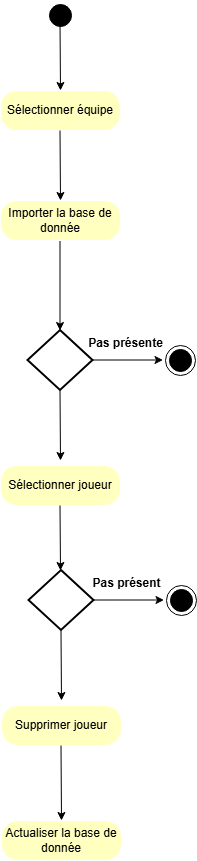

The diagram above was exported from draw.io. Its source (the exported page's mxGraphModel, read from the mxfile embedded in the PNG):
<mxGraphModel dx="1678" dy="921" grid="1" gridSize="10" guides="1" tooltips="1" connect="1" arrows="1" fold="1" page="1" pageScale="1" pageWidth="827" pageHeight="1169" math="0" shadow="0">
  <root>
    <mxCell id="0" />
    <mxCell id="1" parent="0" />
    <mxCell id="FxYAGRa8UfmVndldoyuz-3" parent="1" style="ellipse;html=1;shape=startState;fillColor=#000000;strokeColor=#000000;" value="" vertex="1">
      <mxGeometry height="30" width="30" x="360" y="120" as="geometry" />
    </mxCell>
    <mxCell id="FxYAGRa8UfmVndldoyuz-6" parent="1" style="rounded=1;whiteSpace=wrap;html=1;arcSize=40;fontColor=#000000;fillColor=#ffffc0;strokeColor=#FFFFFF;" value="Sélectionner équipe" vertex="1">
      <mxGeometry height="40" width="120" x="315" y="210" as="geometry" />
    </mxCell>
    <mxCell id="FxYAGRa8UfmVndldoyuz-12" parent="1" style="strokeWidth=2;html=1;shape=mxgraph.flowchart.decision;whiteSpace=wrap;" value="" vertex="1">
      <mxGeometry height="60" width="65" x="342.5" y="450" as="geometry" />
    </mxCell>
    <mxCell id="FxYAGRa8UfmVndldoyuz-13" edge="1" parent="1" style="endArrow=classic;html=1;rounded=0;exitX=0.5;exitY=1;exitDx=0;exitDy=0;" value="">
      <mxGeometry height="50" relative="1" width="50" as="geometry">
        <mxPoint x="374.5" y="350" as="sourcePoint" />
        <mxPoint x="374.5" y="450" as="targetPoint" />
      </mxGeometry>
    </mxCell>
    <mxCell id="FxYAGRa8UfmVndldoyuz-14" edge="1" parent="1" style="endArrow=classic;html=1;rounded=0;exitX=0.5;exitY=1;exitDx=0;exitDy=0;" value="">
      <mxGeometry height="50" relative="1" width="50" as="geometry">
        <mxPoint x="407.5" y="479.5" as="sourcePoint" />
        <mxPoint x="477.5" y="479.5" as="targetPoint" />
      </mxGeometry>
    </mxCell>
    <mxCell id="FxYAGRa8UfmVndldoyuz-15" edge="1" parent="1" style="endArrow=classic;html=1;rounded=0;exitX=0.5;exitY=1;exitDx=0;exitDy=0;entryX=0.5;entryY=0;entryDx=0;entryDy=0;" target="FxYAGRa8UfmVndldoyuz-6" value="">
      <mxGeometry height="50" relative="1" width="50" as="geometry">
        <mxPoint x="374.5" y="140" as="sourcePoint" />
        <mxPoint x="375" y="200" as="targetPoint" />
      </mxGeometry>
    </mxCell>
    <mxCell id="FxYAGRa8UfmVndldoyuz-16" parent="1" style="ellipse;html=1;shape=endState;fillColor=#000000;strokeColor=#000000;" value="" vertex="1">
      <mxGeometry height="30" width="30" x="480" y="465" as="geometry" />
    </mxCell>
    <mxCell id="FxYAGRa8UfmVndldoyuz-17" edge="1" parent="1" style="endArrow=classic;html=1;rounded=0;exitX=0.5;exitY=1;exitDx=0;exitDy=0;entryX=0.5;entryY=0;entryDx=0;entryDy=0;" value="">
      <mxGeometry height="50" relative="1" width="50" as="geometry">
        <mxPoint x="374.5" y="510" as="sourcePoint" />
        <mxPoint x="375" y="580" as="targetPoint" />
      </mxGeometry>
    </mxCell>
    <mxCell id="FxYAGRa8UfmVndldoyuz-18" parent="1" style="text;align=center;fontStyle=1;verticalAlign=middle;spacingLeft=3;spacingRight=3;strokeColor=none;rotatable=0;points=[[0,0.5],[1,0.5]];portConstraint=eastwest;html=1;" value="Pas présente" vertex="1">
      <mxGeometry height="26" width="80" x="400" y="450" as="geometry" />
    </mxCell>
    <mxCell id="FxYAGRa8UfmVndldoyuz-19" edge="1" parent="1" style="endArrow=classic;html=1;rounded=0;exitX=0.5;exitY=1;exitDx=0;exitDy=0;" value="">
      <mxGeometry height="50" relative="1" width="50" as="geometry">
        <mxPoint x="374.5" y="250" as="sourcePoint" />
        <mxPoint x="375" y="320" as="targetPoint" />
      </mxGeometry>
    </mxCell>
    <mxCell id="FxYAGRa8UfmVndldoyuz-20" parent="1" style="rounded=1;whiteSpace=wrap;html=1;arcSize=40;fontColor=#000000;fillColor=#ffffc0;strokeColor=#FFFFFF;" value="Importer la base de donnée" vertex="1">
      <mxGeometry height="40" width="120" x="315" y="320" as="geometry" />
    </mxCell>
    <mxCell id="FxYAGRa8UfmVndldoyuz-21" parent="1" style="rounded=1;whiteSpace=wrap;html=1;arcSize=40;fontColor=#000000;fillColor=#ffffc0;strokeColor=#FFFFFF;" value="Sélectionner joueur" vertex="1">
      <mxGeometry height="40" width="120" x="315" y="585" as="geometry" />
    </mxCell>
    <mxCell id="FxYAGRa8UfmVndldoyuz-22" parent="1" style="strokeWidth=2;html=1;shape=mxgraph.flowchart.decision;whiteSpace=wrap;" value="" vertex="1">
      <mxGeometry height="60" width="65" x="343.5" y="690" as="geometry" />
    </mxCell>
    <mxCell id="FxYAGRa8UfmVndldoyuz-23" edge="1" parent="1" style="endArrow=classic;html=1;rounded=0;exitX=0.5;exitY=1;exitDx=0;exitDy=0;" value="">
      <mxGeometry height="50" relative="1" width="50" as="geometry">
        <mxPoint x="374.5" y="625" as="sourcePoint" />
        <mxPoint x="375" y="690" as="targetPoint" />
      </mxGeometry>
    </mxCell>
    <mxCell id="FxYAGRa8UfmVndldoyuz-24" edge="1" parent="1" style="endArrow=classic;html=1;rounded=0;exitX=0.5;exitY=1;exitDx=0;exitDy=0;" value="">
      <mxGeometry height="50" relative="1" width="50" as="geometry">
        <mxPoint x="408.5" y="719.5" as="sourcePoint" />
        <mxPoint x="478.5" y="719.5" as="targetPoint" />
      </mxGeometry>
    </mxCell>
    <mxCell id="FxYAGRa8UfmVndldoyuz-25" parent="1" style="ellipse;html=1;shape=endState;fillColor=#000000;strokeColor=#000000;" value="" vertex="1">
      <mxGeometry height="30" width="30" x="481" y="705" as="geometry" />
    </mxCell>
    <mxCell id="FxYAGRa8UfmVndldoyuz-26" edge="1" parent="1" style="endArrow=classic;html=1;rounded=0;exitX=0.5;exitY=1;exitDx=0;exitDy=0;entryX=0.5;entryY=0;entryDx=0;entryDy=0;" value="">
      <mxGeometry height="50" relative="1" width="50" as="geometry">
        <mxPoint x="375.5" y="750" as="sourcePoint" />
        <mxPoint x="376" y="820" as="targetPoint" />
      </mxGeometry>
    </mxCell>
    <mxCell id="FxYAGRa8UfmVndldoyuz-27" parent="1" style="text;align=center;fontStyle=1;verticalAlign=middle;spacingLeft=3;spacingRight=3;strokeColor=none;rotatable=0;points=[[0,0.5],[1,0.5]];portConstraint=eastwest;html=1;" value="Pas présent" vertex="1">
      <mxGeometry height="26" width="80" x="401" y="690" as="geometry" />
    </mxCell>
    <mxCell id="FxYAGRa8UfmVndldoyuz-28" parent="1" style="rounded=1;whiteSpace=wrap;html=1;arcSize=40;fontColor=#000000;fillColor=#ffffc0;strokeColor=#FFFFFF;" value="Supprimer joueur" vertex="1">
      <mxGeometry height="40" width="120" x="316" y="825" as="geometry" />
    </mxCell>
    <mxCell id="FxYAGRa8UfmVndldoyuz-29" edge="1" parent="1" style="endArrow=classic;html=1;rounded=0;exitX=0.5;exitY=1;exitDx=0;exitDy=0;entryX=0.5;entryY=0;entryDx=0;entryDy=0;entryPerimeter=0;" target="FxYAGRa8UfmVndldoyuz-30" value="">
      <mxGeometry height="50" relative="1" width="50" as="geometry">
        <mxPoint x="375.5" y="865" as="sourcePoint" />
        <mxPoint x="376" y="935" as="targetPoint" />
      </mxGeometry>
    </mxCell>
    <mxCell id="FxYAGRa8UfmVndldoyuz-30" parent="1" style="rounded=1;whiteSpace=wrap;html=1;arcSize=40;fontColor=#000000;fillColor=#ffffc0;strokeColor=#FFFFFF;" value="Actualiser la base de donnée" vertex="1">
      <mxGeometry height="40" width="120" x="316" y="940" as="geometry" />
    </mxCell>
  </root>
</mxGraphModel>